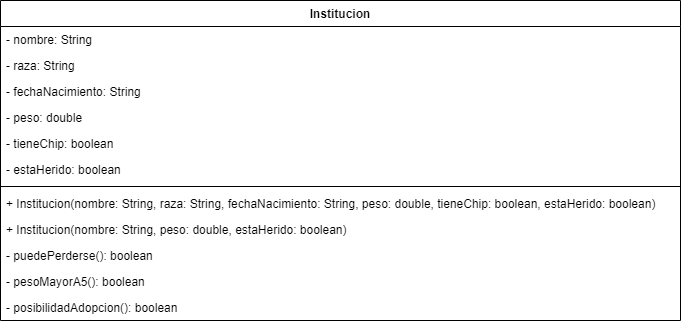

The diagram above was exported from draw.io. Its source (the exported page's mxGraphModel, read from the mxfile embedded in the PNG):
<mxGraphModel dx="1050" dy="541" grid="1" gridSize="10" guides="1" tooltips="1" connect="1" arrows="1" fold="1" page="1" pageScale="1" pageWidth="827" pageHeight="1169" math="0" shadow="0">
  <root>
    <mxCell id="0" />
    <mxCell id="1" parent="0" />
    <mxCell id="zvVg5lhBRRd9sY_NASzu-1" value="Institucion" style="swimlane;fontStyle=1;align=center;verticalAlign=top;childLayout=stackLayout;horizontal=1;startSize=26;horizontalStack=0;resizeParent=1;resizeParentMax=0;resizeLast=0;collapsible=1;marginBottom=0;" parent="1" vertex="1">
      <mxGeometry x="79" y="80" width="680" height="320" as="geometry" />
    </mxCell>
    <mxCell id="zvVg5lhBRRd9sY_NASzu-2" value="- nombre: String" style="text;strokeColor=none;fillColor=none;align=left;verticalAlign=top;spacingLeft=4;spacingRight=4;overflow=hidden;rotatable=0;points=[[0,0.5],[1,0.5]];portConstraint=eastwest;" parent="zvVg5lhBRRd9sY_NASzu-1" vertex="1">
      <mxGeometry y="26" width="680" height="26" as="geometry" />
    </mxCell>
    <mxCell id="zvVg5lhBRRd9sY_NASzu-5" value="- raza: String" style="text;strokeColor=none;fillColor=none;align=left;verticalAlign=top;spacingLeft=4;spacingRight=4;overflow=hidden;rotatable=0;points=[[0,0.5],[1,0.5]];portConstraint=eastwest;" parent="zvVg5lhBRRd9sY_NASzu-1" vertex="1">
      <mxGeometry y="52" width="680" height="26" as="geometry" />
    </mxCell>
    <mxCell id="zvVg5lhBRRd9sY_NASzu-6" value="- fechaNacimiento: String" style="text;strokeColor=none;fillColor=none;align=left;verticalAlign=top;spacingLeft=4;spacingRight=4;overflow=hidden;rotatable=0;points=[[0,0.5],[1,0.5]];portConstraint=eastwest;" parent="zvVg5lhBRRd9sY_NASzu-1" vertex="1">
      <mxGeometry y="78" width="680" height="26" as="geometry" />
    </mxCell>
    <mxCell id="zvVg5lhBRRd9sY_NASzu-7" value="- peso: double" style="text;strokeColor=none;fillColor=none;align=left;verticalAlign=top;spacingLeft=4;spacingRight=4;overflow=hidden;rotatable=0;points=[[0,0.5],[1,0.5]];portConstraint=eastwest;" parent="zvVg5lhBRRd9sY_NASzu-1" vertex="1">
      <mxGeometry y="104" width="680" height="26" as="geometry" />
    </mxCell>
    <mxCell id="UJ7nCpGwJeCIGG2aUQzx-1" value="- tieneChip: boolean" style="text;strokeColor=none;fillColor=none;align=left;verticalAlign=top;spacingLeft=4;spacingRight=4;overflow=hidden;rotatable=0;points=[[0,0.5],[1,0.5]];portConstraint=eastwest;" vertex="1" parent="zvVg5lhBRRd9sY_NASzu-1">
      <mxGeometry y="130" width="680" height="26" as="geometry" />
    </mxCell>
    <mxCell id="UJ7nCpGwJeCIGG2aUQzx-2" value="- estaHerido: boolean" style="text;strokeColor=none;fillColor=none;align=left;verticalAlign=top;spacingLeft=4;spacingRight=4;overflow=hidden;rotatable=0;points=[[0,0.5],[1,0.5]];portConstraint=eastwest;" vertex="1" parent="zvVg5lhBRRd9sY_NASzu-1">
      <mxGeometry y="156" width="680" height="26" as="geometry" />
    </mxCell>
    <mxCell id="zvVg5lhBRRd9sY_NASzu-3" value="" style="line;strokeWidth=1;fillColor=none;align=left;verticalAlign=middle;spacingTop=-1;spacingLeft=3;spacingRight=3;rotatable=0;labelPosition=right;points=[];portConstraint=eastwest;" parent="zvVg5lhBRRd9sY_NASzu-1" vertex="1">
      <mxGeometry y="182" width="680" height="8" as="geometry" />
    </mxCell>
    <mxCell id="zvVg5lhBRRd9sY_NASzu-4" value="+ Institucion(nombre: String, raza: String, fechaNacimiento: String, peso: double, tieneChip: boolean, estaHerido: boolean)&#10; &#10; )" style="text;strokeColor=none;fillColor=none;align=left;verticalAlign=top;spacingLeft=4;spacingRight=4;overflow=hidden;rotatable=0;points=[[0,0.5],[1,0.5]];portConstraint=eastwest;" parent="zvVg5lhBRRd9sY_NASzu-1" vertex="1">
      <mxGeometry y="190" width="680" height="26" as="geometry" />
    </mxCell>
    <mxCell id="UJ7nCpGwJeCIGG2aUQzx-3" value="+ Institucion(nombre: String, peso: double, estaHerido: boolean)&#10; &#10; )" style="text;strokeColor=none;fillColor=none;align=left;verticalAlign=top;spacingLeft=4;spacingRight=4;overflow=hidden;rotatable=0;points=[[0,0.5],[1,0.5]];portConstraint=eastwest;" vertex="1" parent="zvVg5lhBRRd9sY_NASzu-1">
      <mxGeometry y="216" width="680" height="26" as="geometry" />
    </mxCell>
    <mxCell id="zvVg5lhBRRd9sY_NASzu-8" value="- puedePerderse(): boolean" style="text;strokeColor=none;fillColor=none;align=left;verticalAlign=top;spacingLeft=4;spacingRight=4;overflow=hidden;rotatable=0;points=[[0,0.5],[1,0.5]];portConstraint=eastwest;" parent="zvVg5lhBRRd9sY_NASzu-1" vertex="1">
      <mxGeometry y="242" width="680" height="26" as="geometry" />
    </mxCell>
    <mxCell id="UJ7nCpGwJeCIGG2aUQzx-4" value="- pesoMayorA5(): boolean" style="text;strokeColor=none;fillColor=none;align=left;verticalAlign=top;spacingLeft=4;spacingRight=4;overflow=hidden;rotatable=0;points=[[0,0.5],[1,0.5]];portConstraint=eastwest;" vertex="1" parent="zvVg5lhBRRd9sY_NASzu-1">
      <mxGeometry y="268" width="680" height="26" as="geometry" />
    </mxCell>
    <mxCell id="UJ7nCpGwJeCIGG2aUQzx-5" value="- posibilidadAdopcion(): boolean" style="text;strokeColor=none;fillColor=none;align=left;verticalAlign=top;spacingLeft=4;spacingRight=4;overflow=hidden;rotatable=0;points=[[0,0.5],[1,0.5]];portConstraint=eastwest;" vertex="1" parent="zvVg5lhBRRd9sY_NASzu-1">
      <mxGeometry y="294" width="680" height="26" as="geometry" />
    </mxCell>
  </root>
</mxGraphModel>